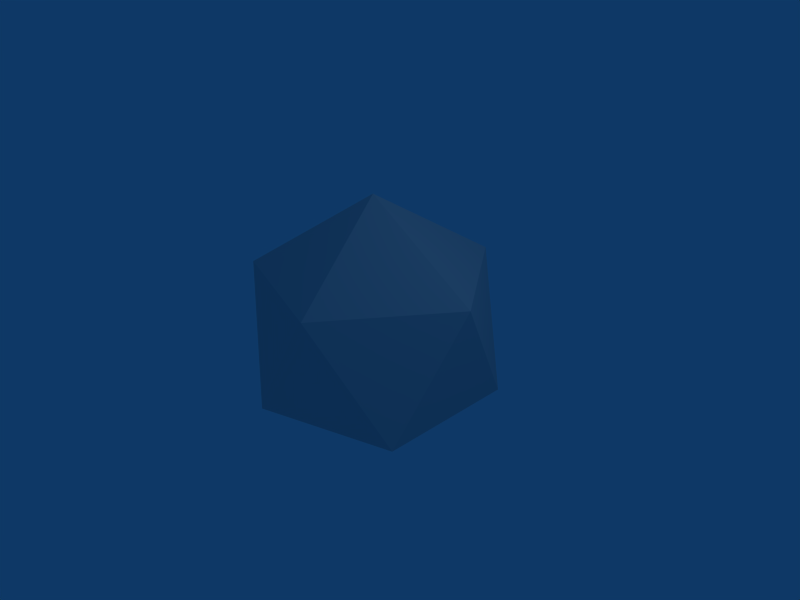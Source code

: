 # Source: icosahedron.blend  (saved by Blender 2.49.2; exported with 4.5.12 LTS)
import bpy
from mathutils import Matrix  # noqa: F401  (used for matrix-valued properties, if any)

bpy.ops.wm.read_factory_settings(use_empty=True)
scene = bpy.context.scene
scene.name = 'Scene'

# ---- collections
col_collection_1 = bpy.data.collections.new('Collection 1'); scene.collection.children.link(col_collection_1)

# ---- world
world_world = bpy.data.worlds.new('World'); scene.world = world_world
world_world.color = (0.05656, 0.2208, 0.4)
world_world.use_sun_shadow = False
world_world.sun_shadow_jitter_overblur = 0.0
world_world.cycles.sampling_method = 'MANUAL'
world_world.cycles.sample_map_resolution = 256

# ---- cameras
cam_camera = bpy.data.cameras.new('Camera')
cam_camera.passepartout_alpha = 0.2
cam_camera.clip_end = 100.0
cam_camera.lens = 35.0
cam_camera.ortho_scale = 7.314
cam_camera.show_passepartout = False
cam_camera.show_safe_areas = True
cam_camera.dof.focus_distance = 0.0
cam_camera.dof.aperture_fstop = 128.0

# ---- lights
light_spot = bpy.data.lights.new('Spot', 'POINT')
light_spot.transmission_factor = 0.0
light_spot.cutoff_distance = 30.0
light_spot.energy = 100.0
light_spot.shadow_buffer_clip_start = 1.001
light_spot.shadow_soft_size = 1.0
light_spot.shadow_maximum_resolution = 0.006
light_spot.use_absolute_resolution = True
light_spot.cycles.use_multiple_importance_sampling = False

# ---- meshes
me_sphere = bpy.data.meshes.new('Sphere')
me_sphere.from_pydata([(0.0, 0.0, -2.0), (1.447, -1.051, -0.8944), (-0.5528, -1.701, -0.8944), (-1.789, 0.0, -0.8944), (-0.5528, 1.701, -0.8944), (1.447, 1.051, -0.8944), (0.5528, -1.701, 0.8944), (-1.447, -1.051, 0.8944), (-1.447, 1.051, 0.8944), (0.5528, 1.701, 0.8944), (1.789, 0.0, 0.8944), (0.0, 0.0, 2.0)], [], [(1, 0, 2), (5, 0, 1), (2, 0, 3), (3, 0, 4), (4, 0, 5), (1, 10, 5), (2, 6, 1), (3, 7, 2), (4, 8, 3), (5, 9, 4), (10, 1, 6), (6, 2, 7), (7, 3, 8), (8, 4, 9), (9, 5, 10), (6, 11, 10), (7, 11, 6), (8, 11, 7), (9, 11, 8), (10, 11, 9)])
me_sphere.use_remesh_preserve_volume = False
me_sphere.use_remesh_preserve_attributes = False
me_sphere.use_mirror_vertex_groups = False
me_sphere.update()

# ---- objects
ob_sphere = bpy.data.objects.new('Sphere', me_sphere)
ob_lamp = bpy.data.objects.new('Lamp', light_spot)
ob_camera = bpy.data.objects.new('Camera', cam_camera)

# ---- transforms, parenting, visibility, modifiers, constraints
ob_sphere.location = (0.0, 0.0, 0.0)
ob_sphere.lock_rotations_4d = False
ob_sphere.empty_display_type = 'ARROWS'
ob_sphere.lineart.crease_threshold = 0.0
ob_lamp.location = (4.076, 1.005, 5.904)
ob_lamp.rotation_euler = (0.6503, 0.05522, 1.866)
ob_lamp.lock_rotations_4d = False
ob_lamp.empty_display_type = 'ARROWS'
ob_lamp.color = (0.0, 0.0, 0.0, 0.0)
ob_lamp.lineart.crease_threshold = 0.0
ob_camera.location = (7.481, -6.508, 5.344)
ob_camera.rotation_euler = (1.109, 0.01082, 0.8149)
ob_camera.lock_rotations_4d = False
ob_camera.empty_display_type = 'ARROWS'
ob_camera.color = (0.0, 0.0, 0.0, 0.0)
ob_camera.display_type = 'WIRE'
ob_camera.lineart.crease_threshold = 0.0

# ---- collection membership
col_collection_1.objects.link(ob_sphere)
col_collection_1.objects.link(ob_lamp)
col_collection_1.objects.link(ob_camera)

# ---- scene / render settings (as saved in the file)
scene.camera = ob_camera
scene.frame_start = 1; scene.frame_end = 250; scene.frame_set(1)
scene.render.engine = 'BLENDER_EEVEE_NEXT'
scene.render.image_settings.file_format = 'JPEG'
scene.render.image_settings.color_mode = 'RGB'
scene.render.image_settings.compression = 90
scene.render.resolution_x = 800
scene.render.resolution_y = 600
scene.render.pixel_aspect_x = 100.0
scene.render.pixel_aspect_y = 100.0
scene.render.fps = 25
scene.render.dither_intensity = 0.0
scene.render.use_compositing = False
scene.render.use_sequencer = False
scene.render.bake_margin = 2
scene.render.bake_bias = 0.0
scene.render.use_stamp_time = False
scene.render.use_stamp_date = False
scene.render.use_stamp_frame = False
scene.render.use_stamp_camera = False
scene.render.use_stamp_scene = False
scene.render.use_stamp_filename = False
scene.render.use_stamp_render_time = False
scene.render.stamp_font_size = 0
scene.cycles.use_denoising = False
scene.cycles.samples = 10
scene.cycles.sampling_pattern = 'TABULATED_SOBOL'
scene.cycles.light_sampling_threshold = 0.0
scene.cycles.use_adaptive_sampling = False
scene.cycles.use_light_tree = False
scene.cycles.blur_glossy = 0.0
scene.cycles.volume_bounces = 1
scene.cycles.pixel_filter_type = 'GAUSSIAN'
scene.cycles.sample_clamp_indirect = 0.0
scene.view_settings.view_transform = 'Raw'
bpy.context.view_layer.update()
